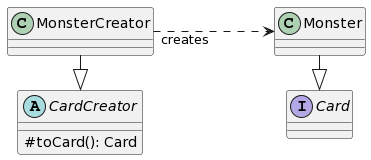

The diagram above was rendered by PlantUML. Its source (embedded in the PNG):
@startuml
left to right direction

skinparam classAttributeIconSize 0

abstract class CardCreator {
  #toCard(): Card
}

MonsterCreator -|> CardCreator

interface Card {
}

Monster -|> Card

MonsterCreator "creates"...> Monster
@enduml